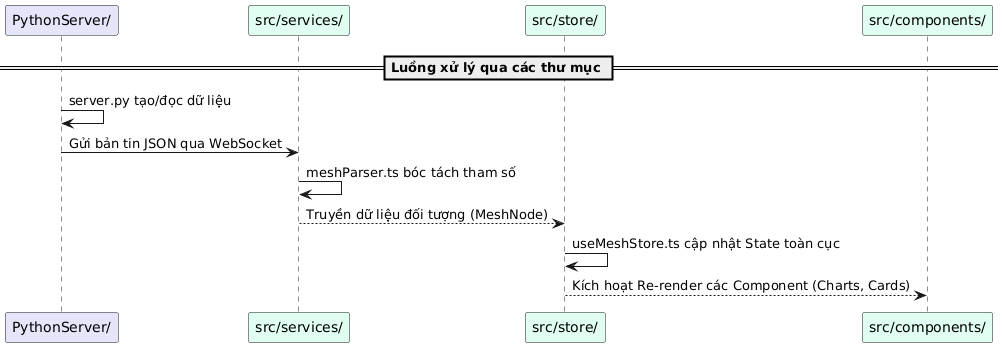

The diagram above was rendered by PlantUML. Its source (embedded in the PNG):
@startuml
participant "PythonServer/" as Backend #E6E6FA
participant "src/services/" as Parser #E0FFF0
participant "src/store/" as Store #E0FFF0
participant "src/components/" as UI #E0FFF0

== Luồng xử lý qua các thư mục ==
Backend -> Backend: server.py tạo/đọc dữ liệu
Backend -> Parser: Gửi bản tin JSON qua WebSocket
Parser -> Parser: meshParser.ts bóc tách tham số
Parser --> Store: Truyền dữ liệu đối tượng (MeshNode)
Store -> Store: useMeshStore.ts cập nhật State toàn cục
Store --> UI: Kích hoạt Re-render các Component (Charts, Cards)
@enduml